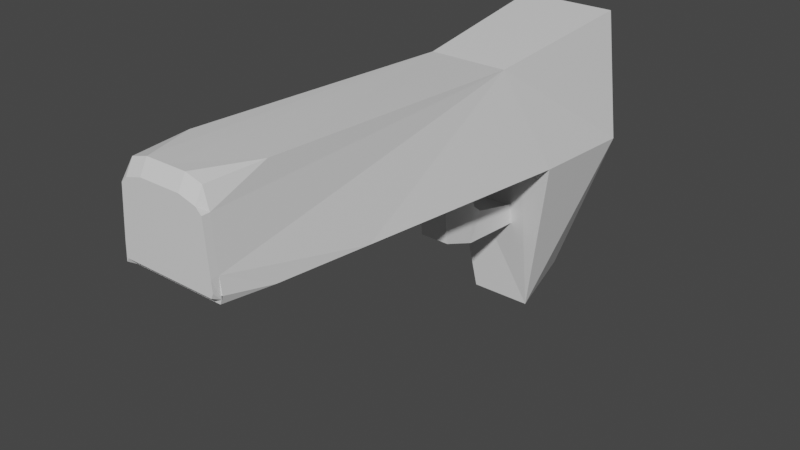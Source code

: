 # Source: Gun.blend  (saved by Blender 2.92.15; exported with 4.5.12 LTS)
import bpy
from mathutils import Matrix  # noqa: F401  (used for matrix-valued properties, if any)

bpy.ops.wm.read_factory_settings(use_empty=True)
scene = bpy.context.scene
scene.name = 'Scene'

# ---- collections
col_collection = bpy.data.collections.new('Collection'); scene.collection.children.link(col_collection)

# ---- materials (node trees are filled in below, after node groups)
mat_material = bpy.data.materials.new('Material')
mat_material.alpha_threshold = 0.0
mat_material.use_transparent_shadow = False
mat_material.line_color = (0.0, 0.0, 0.0, 1.0)

# ---- material node trees
mat_material.use_nodes = True; mat_material.node_tree.nodes.clear()
_N = mat_material.node_tree.nodes; _L = mat_material.node_tree.links
n0 = _N.new('ShaderNodeOutputMaterial'); n0.name = 'Material Output'; n0.location = (300, 300)
n1 = _N.new('ShaderNodeBsdfPrincipled'); n1.name = 'Principled BSDF'; n1.location = (10, 300)
n1.distribution = 'GGX'
n1.subsurface_method = 'BURLEY'
n1.inputs[2].default_value = 0.4
n1.inputs[3].default_value = 1.45
n1.inputs[27].default_value = (0.0, 0.0, 0.0, 1.0)
n1.inputs[28].default_value = 1.0
_L.new(n1.outputs[0], n0.inputs[0])
n0.is_active_output = True

# ---- world
world_world = bpy.data.worlds.new('World'); scene.world = world_world
world_world.use_nodes = True; world_world.node_tree.nodes.clear()
_N = world_world.node_tree.nodes; _L = world_world.node_tree.links
n0 = _N.new('ShaderNodeOutputWorld'); n0.name = 'World Output'; n0.location = (300, 300)
n1 = _N.new('ShaderNodeBackground'); n1.name = 'Background'; n1.location = (10, 300)
n1.inputs[0].default_value = (0.05088, 0.05088, 0.05088, 1.0)
_L.new(n1.outputs[0], n0.inputs[0])
n0.is_active_output = True
world_world.color = (0.05088, 0.05088, 0.05088)
world_world.use_sun_shadow = False
world_world.sun_shadow_jitter_overblur = 0.0

# ---- meshes
me_cube = bpy.data.meshes.new('Cube')
me_cube.from_pydata([(0.7576, 1.0, 1.0), (1.0, 1.0, -1.0), (0.688, -0.7812, 0.9468), (0.7997, -1.0, -0.3262), (-0.762, 1.0, 1.0), (-1.0, 1.0, -1.0), (-0.5769, -0.7812, 0.9468), (-0.6754, -0.9718, -0.4038), (-0.9065, 0.5746, -0.9958), (0.6239, 0.3527, 0.7203), (-0.6053, 0.3527, 0.7203), (1.0, 0.5368, -0.9041), (0.1554, 0.9761, -3.467), (-0.4226, 0.9761, -3.467), (0.4787, 0.6345, -3.55), (-0.4944, 0.6345, -3.55), (-0.798, -0.2316, -0.6764), (0.05928, -1.0, -0.4487), (0.8998, -0.2316, -0.6764), (0.0, 0.5368, -0.9041), (0.02964, -0.2316, -0.6764), (-0.7214, -0.6158, -0.5625), (0.4295, -1.0, -0.4487), (0.9499, 0.1526, -0.7902), (-0.5, 0.5368, -0.9041), (-0.8745, 0.1526, -0.7902), (-0.3109, -1.0, -0.4487), (0.8498, -0.6158, -0.5625), (0.5, 0.5368, -0.9041), (0.04446, -0.6158, -0.5625), (0.01482, 0.1526, -0.7902), (-0.4055, -0.2316, -0.6764), (0.4647, -0.2316, -0.6764), (0.4824, 0.1526, -0.7902), (-0.4527, 0.1526, -0.7902), (-0.3582, -0.6158, -0.5625), (0.4471, -0.6158, -0.5625), (-0.6832, -0.8079, -0.5056), (0.6146, -1.0, -0.4487), (0.975, 0.3447, -0.8471), (-0.75, 0.5368, -0.9041), (-0.8362, -0.03948, -0.7333), (-0.1258, -1.0, -0.4487), (0.8748, -0.4237, -0.6194), (0.25, 0.5368, -0.9041), (0.05187, -0.8079, -0.5056), (0.02223, -0.03948, -0.7333), (-0.623, -0.2316, -0.6764), (0.2472, -0.2316, -0.6764), (-0.7597, -0.4237, -0.6194), (0.2444, -1.0, -0.4487), (0.9249, -0.03948, -0.7333), (-0.25, 0.5368, -0.9041), (-0.9128, 0.3447, -0.8471), (-0.496, -1.0, -0.4487), (0.8247, -0.8079, -0.5056), (0.75, 0.5368, -0.9041), (0.03705, -0.4237, -0.6194), (0.00741, 0.3447, -0.8471), (-0.1879, -0.2316, -0.6764), (0.6823, -0.2316, -0.6764), (0.4736, -0.03948, -0.7333), (0.4912, 0.3447, -0.8471), (0.2486, 0.1526, -0.7902), (0.7161, 0.1526, -0.7902), (-0.4291, -0.03948, -0.7333), (-0.4764, 0.3447, -0.8471), (-0.6865, 0.1526, -0.7902), (-0.219, 0.1526, -0.7902), (-0.3346, -0.8079, -0.5056), (-0.3818, -0.4237, -0.6194), (-0.5595, -0.6158, -0.5625), (-0.1569, -0.6158, -0.5625), (0.4383, -0.8079, -0.5056), (0.4559, -0.4237, -0.6194), (0.2458, -0.6158, -0.5625), (0.6484, -0.6158, -0.5625), (0.6654, -0.4237, -0.6194), (0.2465, -0.4237, -0.6194), (0.2451, -0.8079, -0.5056), (-0.1724, -0.4237, -0.6194), (-0.5913, -0.4237, -0.6194), (-0.5278, -0.8079, -0.5056), (-0.2345, 0.3447, -0.8471), (-0.7183, 0.3447, -0.8471), (-0.6548, -0.03948, -0.7333), (0.7331, 0.3447, -0.8471), (0.2493, 0.3447, -0.8471), (0.2479, -0.03948, -0.7333), (0.6992, -0.03948, -0.7333), (-0.2034, -0.03948, -0.7333), (-0.1413, -0.8079, -0.5056), (0.6315, -0.8079, -0.5056), (0.00741, 0.3226, -2.016), (0.002654, 0.1827, -1.811), (0.2364, 0.1827, -1.811), (-0.2311, 0.1827, -1.811), (-0.2345, 0.3226, -2.016), (0.2493, 0.3226, -2.016), (-0.1135, 0.3447, -0.8471), (0.1284, 0.3447, -0.8471), (-0.1135, 0.3226, -2.016), (0.1284, 0.3226, -2.016), (0.2493, 0.3337, -1.431), (0.00741, 0.3337, -1.431), (-0.2345, 0.3337, -1.431), (0.1284, 0.3337, -1.431), (-0.1135, 0.3337, -1.431), (-0.174, 0.3447, -0.8471), (0.06788, 0.3447, -0.8471), (-0.174, 0.3226, -2.016), (0.06788, 0.3226, -2.016), (0.2493, 0.3392, -1.139), (0.00741, 0.3281, -1.723), (-0.2345, 0.3392, -1.139), (-0.05306, 0.3447, -0.8471), (0.1888, 0.3447, -0.8471), (-0.05306, 0.3226, -2.016), (0.1888, 0.3226, -2.016), (0.2371, 0.3803, -1.576), (0.00741, 0.3392, -1.139), (-0.2345, 0.3281, -1.723), (0.1284, 0.3281, -1.723), (0.1284, 0.3392, -1.139), (0.06788, 0.3337, -1.431), (0.1888, 0.3337, -1.431), (-0.1135, 0.3281, -1.723), (-0.1135, 0.3392, -1.139), (-0.174, 0.3337, -1.431), (-0.05306, 0.3337, -1.431), (-0.05306, 0.3392, -1.139), (-0.174, 0.3392, -1.139), (-0.174, 0.3281, -1.723), (0.1888, 0.3392, -1.139), (0.06788, 0.3392, -1.139), (0.06788, 0.3281, -1.723), (0.1888, 0.3281, -1.723), (-0.05306, 0.3281, -1.723), (-0.174, 0.6334, -2.108), (-0.2345, 0.6334, -2.108), (0.06788, 0.6334, -2.108), (0.00741, 0.6334, -2.108), (0.00741, 0.639, -1.816), (-0.05306, 0.6334, -2.108), (-0.1135, 0.6334, -2.108), (0.1888, 0.6334, -2.108), (0.1284, 0.6334, -2.108), (0.1284, 0.639, -1.816), (-0.1135, 0.639, -1.816), (0.2493, 0.6334, -2.108), (0.2493, 0.639, -1.816), (-0.2345, 0.639, -1.816), (-0.174, 0.639, -1.816), (0.06788, 0.639, -1.816), (0.1888, 0.639, -1.816), (-0.05306, 0.639, -1.816), (0.125, 0.5368, -0.9041), (-0.125, 0.5368, -0.9041), (0.003705, 0.4408, -0.8756), (-0.2422, 0.4408, -0.8756), (-0.2042, 0.3447, -0.8471), (0.2496, 0.4408, -0.8756), (0.03765, 0.3447, -0.8471), (-0.0833, 0.3447, -0.8471), (0.1586, 0.3447, -0.8471), (-0.1438, 0.3447, -0.8471), (0.09812, 0.3447, -0.8471), (-0.02283, 0.3447, -0.8471), (0.2191, 0.3447, -0.8471), (0.125, 0.5368, -0.9041), (0.0, 0.5368, -0.9041), (0.003705, 0.4408, -0.8756), (0.00741, 0.3447, -0.8471), (0.2496, 0.4408, -0.8756), (0.2493, 0.3447, -0.8471), (0.03765, 0.3447, -0.8471), (0.1586, 0.3447, -0.8471), (0.1284, 0.3447, -0.8471), (0.09812, 0.3447, -0.8471), (0.06788, 0.3447, -0.8471), (0.2191, 0.3447, -0.8471), (0.1888, 0.3447, -0.8471), (0.25, 0.5368, -0.9041), (-0.1875, 0.5368, -0.9041), (0.005557, 0.3928, -0.8614), (-0.2384, 0.3928, -0.8614), (-0.2194, 0.3447, -0.8471), (-0.09842, 0.3447, -0.8471), (-0.1589, 0.3447, -0.8471), (-0.03794, 0.3447, -0.8471), (-0.0625, 0.5368, -0.9041), (0.001852, 0.4888, -0.8898), (-0.2461, 0.4888, -0.8898), (-0.1891, 0.3447, -0.8471), (-0.06818, 0.3447, -0.8471), (-0.1287, 0.3447, -0.8471), (-0.007708, 0.3447, -0.8471), (0.0625, 0.5368, -0.9041), (0.005557, 0.3928, -0.8614), (0.2495, 0.3928, -0.8614), (0.02253, 0.3447, -0.8471), (0.1435, 0.3447, -0.8471), (0.083, 0.3447, -0.8471), (0.2039, 0.3447, -0.8471), (0.1875, 0.5368, -0.9041), (0.001852, 0.4888, -0.8898), (0.2498, 0.4888, -0.8898), (0.05276, 0.3447, -0.8471), (0.1737, 0.3447, -0.8471), (0.1132, 0.3447, -0.8471), (0.2342, 0.3447, -0.8471), (-0.6163, -1.0, 0.2757), (0.741, -1.0, 0.2757), (0.0654, -1.0, 1.0), (0.7071, -1.0, -0.4487), (-0.03327, -1.0, -0.4487), (0.3369, -1.0, -0.4487), (-0.4035, -1.0, -0.4487), (0.522, -1.0, -0.4487), (-0.2184, -1.0, -0.4487), (0.1518, -1.0, -0.4487), (-0.5886, -1.0, -0.4487), (-0.5839, -1.0, 0.6378), (0.7704, -1.0, -0.0865), (-0.2431, -1.0, 1.0), (0.7534, -1.0, -0.4487), (0.013, -1.0, -0.4487), (0.3832, -1.0, -0.4487), (-0.3572, -1.0, -0.4487), (0.5683, -1.0, -0.4487), (-0.1721, -1.0, -0.4487), (0.1981, -1.0, -0.4487), (-0.5423, -1.0, -0.4487), (-0.6487, -1.0, -0.0865), (0.7117, -1.0, 0.6378), (0.3739, -1.0, 1.0), (0.6609, -1.0, -0.4487), (-0.07955, -1.0, -0.4487), (0.2907, -1.0, -0.4487), (-0.4498, -1.0, -0.4487), (0.4758, -1.0, -0.4487), (-0.2647, -1.0, -0.4487), (0.1056, -1.0, -0.4487), (-0.6349, -1.0, -0.4487), (-0.5839, -1.0, 0.6378), (-0.4975, -1.0, 0.9291), (0.7704, -1.0, -0.0865), (0.7849, -1.0, -0.3777), (-0.2431, -1.0, 1.0), (0.7534, -1.0, -0.3262), (0.013, -1.0, -0.3262), (0.05928, -1.0, -0.3262), (0.3832, -1.0, -0.3262), (0.4295, -1.0, -0.3262), (-0.3572, -1.0, -0.3262), (-0.3109, -1.0, -0.3262), (0.5683, -1.0, -0.3262), (0.6146, -1.0, -0.3262), (-0.1721, -1.0, -0.3262), (-0.1258, -1.0, -0.3262), (0.1981, -1.0, -0.3262), (0.2444, -1.0, -0.3262), (-0.5423, -1.0, -0.3262), (-0.496, -1.0, -0.3262), (-0.6487, -1.0, -0.0865), (-0.6163, -1.0, 0.2757), (0.7117, -1.0, 0.6378), (0.741, -1.0, 0.2757), (0.3739, -1.0, 1.0), (0.0654, -1.0, 1.0), (0.6609, -1.0, -0.3262), (0.7071, -1.0, -0.3262), (-0.07955, -1.0, -0.3262), (-0.03327, -1.0, -0.3262), (0.2907, -1.0, -0.3262), (0.3369, -1.0, -0.3262), (-0.4498, -1.0, -0.3262), (-0.4035, -1.0, -0.3262), (0.4758, -1.0, -0.3262), (0.522, -1.0, -0.3262), (-0.2647, -1.0, -0.3262), (-0.2184, -1.0, -0.3262), (0.1056, -1.0, -0.3262), (0.1518, -1.0, -0.3262), (-0.6349, -1.0, -0.4487), (-0.5886, -1.0, -0.3262), (-0.6657, -1.0, -0.3777), (0.6277, -1.0, 0.9291), (-0.5839, -1.029, 0.6378), (-0.4975, -1.029, 0.7203), (0.7704, -1.029, -0.0865), (0.7849, -1.029, -0.2552), (-0.2431, -1.029, 0.7913), (0.7534, -1.029, -0.3262), (0.013, -1.029, -0.3262), (0.05928, -1.029, -0.3262), (0.3832, -1.029, -0.3262), (0.4295, -1.029, -0.3262), (-0.3572, -1.029, -0.3262), (-0.3109, -1.029, -0.3262), (0.5683, -1.029, -0.3262), (0.6146, -1.029, -0.3262), (-0.1721, -1.029, -0.3262), (-0.1258, -1.029, -0.3262), (0.1981, -1.029, -0.3262), (0.2444, -1.029, -0.3262), (-0.5423, -1.029, -0.3262), (-0.496, -1.029, -0.3262), (-0.6487, -1.029, -0.0865), (-0.6163, -1.029, 0.2757), (0.7117, -1.029, 0.6378), (0.741, -1.029, 0.2757), (0.3739, -1.029, 0.7913), (0.0654, -1.029, 0.7913), (0.6609, -1.029, -0.3262), (0.7071, -1.029, -0.3262), (-0.07955, -1.029, -0.3262), (-0.03327, -1.029, -0.3262), (0.2907, -1.029, -0.3262), (0.3369, -1.029, -0.3262), (-0.4498, -1.029, -0.3262), (-0.4035, -1.029, -0.3262), (0.4758, -1.029, -0.3262), (0.522, -1.029, -0.3262), (-0.2647, -1.029, -0.3262), (-0.2184, -1.029, -0.3262), (0.1056, -1.029, -0.3262), (0.1518, -1.029, -0.3262), (-0.6349, -1.029, -0.3262), (-0.5886, -1.029, -0.3262), (-0.6657, -1.029, -0.3777), (0.6277, -1.029, 0.7203)], [], [(9, 10, 6, 224, 213, 235, 2), (50, 238, 274, 261), (8, 10, 4, 5), (92, 55, 3, 225, 214, 236, 38), (11, 9, 2, 234, 212, 223, 3, 55, 27, 43, 18, 51, 23, 39), (5, 4, 0, 1), (1, 0, 9, 11), (1, 11, 14, 12), (7, 233, 211, 222, 6, 10, 8, 53, 25, 41, 16, 49, 21, 37), (0, 4, 10, 9), (13, 12, 14, 15), (5, 1, 12, 13), (8, 5, 13, 15), (11, 56, 28, 44, 156, 19, 190, 157, 183, 52, 24, 40, 8, 15, 14), (91, 45, 17, 226, 215, 237, 42), (90, 46, 20, 59), (89, 51, 18, 60), (88, 61, 32, 48), (87, 62, 33, 63), (86, 39, 23, 64), (85, 65, 31, 47), (84, 66, 34, 67), (111, 93, 141, 140), (82, 69, 26, 228, 217, 239, 54), (81, 70, 35, 71), (80, 57, 29, 72), (79, 73, 22, 227, 216, 238, 50), (78, 74, 36, 75), (77, 43, 27, 76), (74, 77, 76, 36), (32, 60, 77, 74), (60, 18, 43, 77), (57, 78, 75, 29), (20, 48, 78, 57), (48, 32, 74, 78), (45, 79, 50, 231, 220, 242, 17), (29, 75, 79, 45), (75, 36, 73, 79), (70, 80, 72, 35), (31, 59, 80, 70), (59, 20, 57, 80), (49, 81, 71, 21), (16, 47, 81, 49), (47, 31, 70, 81), (37, 82, 54, 232, 221, 243, 7), (21, 71, 82, 37), (71, 35, 69, 82), (66, 83, 68, 34), (24, 52, 192, 159, 185, 83, 66), (52, 183, 157, 190, 19, 191, 158, 184, 58, 196, 167, 189, 115, 194, 163, 187, 99, 195, 165, 188, 108, 193, 160, 186, 83, 185, 159, 192), (53, 84, 67, 25), (8, 40, 84, 53), (40, 24, 66, 84), (41, 85, 47, 16), (25, 67, 85, 41), (67, 34, 65, 85), (62, 86, 64, 33), (28, 56, 86, 62), (56, 11, 39, 86), (87, 63, 95, 98, 119, 103, 112), (87, 168, 180, 210, 174), (44, 28, 62, 87, 161), (46, 88, 48, 20), (30, 63, 88, 46), (63, 33, 61, 88), (61, 89, 60, 32), (33, 64, 89, 61), (64, 23, 51, 89), (65, 90, 59, 31), (34, 68, 90, 65), (68, 30, 46, 90), (69, 91, 42, 230, 219, 241, 26), (35, 72, 91, 69), (72, 29, 45, 91), (73, 92, 38, 229, 218, 240, 22), (36, 76, 92, 73), (76, 27, 55, 92), (97, 110, 101, 117, 93, 94, 96), (93, 111, 102, 118, 98, 95, 94), (63, 30, 94, 95), (30, 68, 96, 94), (68, 83, 114, 105, 121, 97, 96), (137, 113, 142, 155), (135, 122, 147, 153), (134, 123, 106, 124), (133, 112, 103, 125), (126, 137, 155, 148), (131, 127, 107, 128), (130, 120, 104, 129), (127, 130, 129, 107), (99, 187, 163, 194, 115, 130, 127), (115, 189, 167, 196, 58, 120, 130), (114, 131, 128, 105), (83, 186, 160, 193, 108, 131, 114), (108, 188, 165, 195, 99, 127, 131), (113, 135, 153, 142), (105, 128, 132, 121), (128, 107, 126, 132), (123, 133, 125, 106), (100, 164, 116, 133, 123), (116, 168, 87, 112, 133), (120, 134, 124, 104), (58, 162, 109, 134, 120), (109, 166, 100, 123, 134), (110, 97, 139, 138), (104, 124, 135, 113), (124, 106, 122, 135), (97, 121, 151, 139), (106, 125, 136, 122), (125, 103, 119, 136), (136, 119, 150, 154), (107, 129, 137, 126), (129, 104, 113, 137), (155, 142, 141, 143), (154, 150, 149, 145), (153, 147, 146, 140), (152, 148, 144, 138), (151, 152, 138, 139), (142, 153, 140, 141), (147, 154, 145, 146), (148, 155, 143, 144), (93, 117, 143, 141), (117, 101, 144, 143), (101, 110, 138, 144), (121, 132, 152, 151), (98, 118, 145, 149), (118, 102, 146, 145), (102, 111, 140, 146), (132, 126, 148, 152), (122, 136, 154, 147), (119, 98, 149, 150), (170, 197, 169, 204, 182, 206, 173, 199, 174, 210, 180, 203, 181, 208, 176, 201, 177, 209, 178, 202, 179, 207, 175, 200, 172, 198, 171, 205), (44, 161, 173, 206, 182), (19, 156, 169, 197, 170), (109, 162, 175, 207, 179), (168, 116, 181, 203, 180), (164, 100, 177, 201, 176), (166, 109, 179, 202, 178), (184, 158, 171, 198), (156, 44, 182, 204, 169), (161, 87, 174, 199, 173), (116, 164, 176, 208, 181), (162, 58, 172, 200, 175), (191, 19, 170, 205), (100, 166, 178, 209, 177), (158, 191, 205, 171), (58, 184, 198, 172), (284, 285, 329, 328), (225, 3, 247, 249), (214, 225, 249, 271), (212, 234, 266, 267), (54, 239, 276, 263), (215, 226, 250, 273), (235, 213, 269, 268), (22, 240, 278, 253), (231, 50, 261, 260), (216, 227, 252, 275), (227, 22, 253, 252), (236, 214, 271, 270), (26, 241, 280, 255), (217, 228, 254, 277), (229, 38, 257, 256), (237, 215, 273, 272), (17, 242, 282, 251), (218, 229, 256, 279), (238, 216, 275, 274), (7, 243, 284, 286), (219, 230, 258, 281), (239, 217, 277, 276), (232, 54, 263, 262), (220, 231, 260, 283), (228, 26, 255, 254), (240, 218, 279, 278), (221, 232, 262, 285), (230, 42, 259, 258), (241, 219, 281, 280), (226, 17, 251, 250), (233, 7, 286, 264), (6, 222, 244, 245), (242, 220, 283, 282), (234, 2, 287, 266), (3, 223, 246, 247), (243, 221, 285, 284), (2, 235, 268, 287), (222, 211, 265, 244), (38, 236, 270, 257), (224, 6, 245, 248), (223, 212, 267, 246), (42, 237, 272, 259), (213, 224, 248, 269), (211, 233, 264, 265), (291, 290, 311, 310, 331, 312, 313, 292, 289, 288, 309, 308, 330, 328, 329, 306, 307, 320, 321, 298, 299, 324, 325, 302, 303, 316, 317, 294, 295, 326, 327, 304, 305, 318, 319, 296, 297, 322, 323, 300, 301, 314, 315, 293), (258, 259, 303, 302), (287, 268, 312, 331), (244, 265, 309, 288), (260, 261, 305, 304), (257, 270, 314, 301), (246, 267, 311, 290), (262, 263, 307, 306), (259, 272, 316, 303), (269, 248, 292, 313), (265, 264, 308, 309), (261, 274, 318, 305), (271, 249, 293, 315), (267, 266, 310, 311), (263, 276, 320, 307), (273, 250, 294, 317), (268, 269, 313, 312), (253, 278, 322, 297), (245, 244, 288, 289), (275, 252, 296, 319), (270, 271, 315, 314), (255, 280, 324, 299), (247, 246, 290, 291), (277, 254, 298, 321), (272, 273, 317, 316), (251, 282, 326, 295), (248, 245, 289, 292), (279, 256, 300, 323), (274, 275, 319, 318), (286, 284, 328, 330), (249, 247, 291, 293), (281, 258, 302, 325), (276, 277, 321, 320), (250, 251, 295, 294), (283, 260, 304, 327), (278, 279, 323, 322), (252, 253, 297, 296), (285, 262, 306, 329), (280, 281, 325, 324), (254, 255, 299, 298), (264, 286, 330, 308), (282, 283, 327, 326), (256, 257, 301, 300), (266, 287, 331, 310)])
_uv = me_cube.uv_layers.new(name='UVMap')
_uv.uv.foreach_set('vector', [0.625, 0.5638, 0.875, 0.5638, 0.875, 0.75, 0.8125, 0.75, 0.75, 0.75, 0.6875, 0.75, 0.625, 0.75, 0.2812, 0.75, 0.2891, 0.75, 0.2891, 0.75, 0.2812, 0.75, 0.375, 0.1862, 0.625, 0.1862, 0.625, 0.25, 0.375, 0.25, 0.3438, 0.7267, 0.375, 0.7267, 0.375, 0.75, 0.3672, 0.75, 0.3594, 0.75, 0.3516, 0.75, 0.3438, 0.75, 0.375, 0.5638, 0.625, 0.5638, 0.625, 0.75, 0.5625, 0.75, 0.5, 0.75, 0.4375, 0.75, 0.375, 0.75, 0.375, 0.7267, 0.375, 0.7034, 0.375, 0.6802, 0.375, 0.6569, 0.375, 0.6336, 0.375, 0.6103, 0.375, 0.5871, 0.375, 0.25, 0.625, 0.25, 0.625, 0.5, 0.375, 0.5, 0.375, 0.5, 0.625, 0.5, 0.625, 0.5638, 0.375, 0.5638, 0.375, 0.5, 0.375, 0.5638, 0.375, 0.5638, 0.375, 0.5, 0.375, 0.0, 0.4375, 0.0, 0.5, 0.0, 0.5625, 0.0, 0.625, 0.0, 0.625, 0.1862, 0.375, 0.1862, 0.375, 0.1629, 0.375, 0.1397, 0.375, 0.1164, 0.375, 0.0931, 0.375, 0.06983, 0.375, 0.04655, 0.375, 0.02328, 0.625, 0.5, 0.875, 0.5, 0.875, 0.5638, 0.625, 0.5638, 0.125, 0.5, 0.375, 0.5, 0.375, 0.5638, 0.125, 0.5638, 0.375, 0.25, 0.375, 0.5, 0.375, 0.5, 0.375, 0.25, 0.375, 0.1862, 0.375, 0.25, 0.375, 0.25, 0.375, 0.1862, 0.375, 0.5638, 0.3438, 0.5638, 0.3125, 0.5638, 0.2812, 0.5638, 0.2656, 0.5638, 0.25, 0.5638, 0.2422, 0.5638, 0.2344, 0.5638, 0.2266, 0.5638, 0.2188, 0.5638, 0.1875, 0.5638, 0.1562, 0.5638, 0.125, 0.5638, 0.125, 0.5638, 0.375, 0.5638, 0.2188, 0.7267, 0.25, 0.7267, 0.25, 0.75, 0.2422, 0.75, 0.2344, 0.75, 0.2266, 0.75, 0.2188, 0.75, 0.2188, 0.6336, 0.25, 0.6336, 0.25, 0.6569, 0.2188, 0.6569, 0.3438, 0.6336, 0.375, 0.6336, 0.375, 0.6569, 0.3438, 0.6569, 0.2812, 0.6336, 0.3125, 0.6336, 0.3125, 0.6569, 0.2812, 0.6569, 0.2812, 0.5871, 0.3125, 0.5871, 0.3125, 0.6103, 0.2812, 0.6103, 0.3438, 0.5871, 0.375, 0.5871, 0.375, 0.6103, 0.3438, 0.6103, 0.1562, 0.6336, 0.1875, 0.6336, 0.1875, 0.6569, 0.1562, 0.6569, 0.1562, 0.5871, 0.1875, 0.5871, 0.1875, 0.6103, 0.1562, 0.6103, 0.2578, 0.5871, 0.25, 0.5871, 0.25, 0.5871, 0.2578, 0.5871, 0.1562, 0.7267, 0.1875, 0.7267, 0.1875, 0.75, 0.1797, 0.75, 0.1719, 0.75, 0.1641, 0.75, 0.1562, 0.75, 0.1562, 0.6802, 0.1875, 0.6802, 0.1875, 0.7034, 0.1562, 0.7034, 0.2188, 0.6802, 0.25, 0.6802, 0.25, 0.7034, 0.2188, 0.7034, 0.2812, 0.7267, 0.3125, 0.7267, 0.3125, 0.75, 0.3047, 0.75, 0.2969, 0.75, 0.2891, 0.75, 0.2812, 0.75, 0.2812, 0.6802, 0.3125, 0.6802, 0.3125, 0.7034, 0.2812, 0.7034, 0.3438, 0.6802, 0.375, 0.6802, 0.375, 0.7034, 0.3438, 0.7034, 0.3125, 0.6802, 0.3438, 0.6802, 0.3438, 0.7034, 0.3125, 0.7034, 0.3125, 0.6569, 0.3438, 0.6569, 0.3438, 0.6802, 0.3125, 0.6802, 0.3438, 0.6569, 0.375, 0.6569, 0.375, 0.6802, 0.3438, 0.6802, 0.25, 0.6802, 0.2812, 0.6802, 0.2812, 0.7034, 0.25, 0.7034, 0.25, 0.6569, 0.2812, 0.6569, 0.2812, 0.6802, 0.25, 0.6802, 0.2812, 0.6569, 0.3125, 0.6569, 0.3125, 0.6802, 0.2812, 0.6802, 0.25, 0.7267, 0.2812, 0.7267, 0.2812, 0.75, 0.2734, 0.75, 0.2656, 0.75, 0.2578, 0.75, 0.25, 0.75, 0.25, 0.7034, 0.2812, 0.7034, 0.2812, 0.7267, 0.25, 0.7267, 0.2812, 0.7034, 0.3125, 0.7034, 0.3125, 0.7267, 0.2812, 0.7267, 0.1875, 0.6802, 0.2188, 0.6802, 0.2188, 0.7034, 0.1875, 0.7034, 0.1875, 0.6569, 0.2188, 0.6569, 0.2188, 0.6802, 0.1875, 0.6802, 0.2188, 0.6569, 0.25, 0.6569, 0.25, 0.6802, 0.2188, 0.6802, 0.125, 0.6802, 0.1562, 0.6802, 0.1562, 0.7034, 0.125, 0.7034, 0.125, 0.6569, 0.1562, 0.6569, 0.1562, 0.6802, 0.125, 0.6802, 0.1562, 0.6569, 0.1875, 0.6569, 0.1875, 0.6802, 0.1562, 0.6802, 0.125, 0.7267, 0.1562, 0.7267, 0.1562, 0.75, 0.1484, 0.75, 0.1406, 0.75, 0.1328, 0.75, 0.125, 0.75, 0.125, 0.7034, 0.1562, 0.7034, 0.1562, 0.7267, 0.125, 0.7267, 0.1562, 0.7034, 0.1875, 0.7034, 0.1875, 0.7267, 0.1562, 0.7267, 0.1875, 0.5871, 0.2188, 0.5871, 0.2188, 0.6103, 0.1875, 0.6103, 0.1875, 0.5638, 0.2188, 0.5638, 0.2188, 0.5696, 0.2188, 0.5754, 0.2188, 0.5813, 0.2188, 0.5871, 0.1875, 0.5871, 0.2188, 0.5638, 0.2266, 0.5638, 0.2344, 0.5638, 0.2422, 0.5638, 0.25, 0.5638, 0.25, 0.5696, 0.25, 0.5754, 0.25, 0.5813, 0.25, 0.5871, 0.248, 0.5871, 0.2461, 0.5871, 0.2441, 0.5871, 0.2422, 0.5871, 0.2402, 0.5871, 0.2383, 0.5871, 0.2363, 0.5871, 0.2344, 0.5871, 0.2324, 0.5871, 0.2305, 0.5871, 0.2285, 0.5871, 0.2266, 0.5871, 0.2246, 0.5871, 0.2227, 0.5871, 0.2207, 0.5871, 0.2188, 0.5871, 0.2188, 0.5813, 0.2188, 0.5754, 0.2188, 0.5696, 0.125, 0.5871, 0.1562, 0.5871, 0.1562, 0.6103, 0.125, 0.6103, 0.125, 0.5638, 0.1562, 0.5638, 0.1562, 0.5871, 0.125, 0.5871, 0.1562, 0.5638, 0.1875, 0.5638, 0.1875, 0.5871, 0.1562, 0.5871, 0.125, 0.6336, 0.1562, 0.6336, 0.1562, 0.6569, 0.125, 0.6569, 0.125, 0.6103, 0.1562, 0.6103, 0.1562, 0.6336, 0.125, 0.6336, 0.1562, 0.6103, 0.1875, 0.6103, 0.1875, 0.6336, 0.1562, 0.6336, 0.3125, 0.5871, 0.3438, 0.5871, 0.3438, 0.6103, 0.3125, 0.6103, 0.3125, 0.5638, 0.3438, 0.5638, 0.3438, 0.5871, 0.3125, 0.5871, 0.3438, 0.5638, 0.375, 0.5638, 0.375, 0.5871, 0.3438, 0.5871, 0.2812, 0.5871, 0.2812, 0.6103, 0.2812, 0.6103, 0.2812, 0.5871, 0.2812, 0.5871, 0.2812, 0.5871, 0.2812, 0.5871, 0.2812, 0.5871, 0.2773, 0.5871, 0.2773, 0.5871, 0.2793, 0.5871, 0.2812, 0.5871, 0.2812, 0.5638, 0.3125, 0.5638, 0.3125, 0.5871, 0.2812, 0.5871, 0.2812, 0.5754, 0.25, 0.6336, 0.2812, 0.6336, 0.2812, 0.6569, 0.25, 0.6569, 0.25, 0.6103, 0.2812, 0.6103, 0.2812, 0.6336, 0.25, 0.6336, 0.2812, 0.6103, 0.3125, 0.6103, 0.3125, 0.6336, 0.2812, 0.6336, 0.3125, 0.6336, 0.3438, 0.6336, 0.3438, 0.6569, 0.3125, 0.6569, 0.3125, 0.6103, 0.3438, 0.6103, 0.3438, 0.6336, 0.3125, 0.6336, 0.3438, 0.6103, 0.375, 0.6103, 0.375, 0.6336, 0.3438, 0.6336, 0.1875, 0.6336, 0.2188, 0.6336, 0.2188, 0.6569, 0.1875, 0.6569, 0.1875, 0.6103, 0.2188, 0.6103, 0.2188, 0.6336, 0.1875, 0.6336, 0.2188, 0.6103, 0.25, 0.6103, 0.25, 0.6336, 0.2188, 0.6336, 0.1875, 0.7267, 0.2188, 0.7267, 0.2188, 0.75, 0.2109, 0.75, 0.2031, 0.75, 0.1953, 0.75, 0.1875, 0.75, 0.1875, 0.7034, 0.2188, 0.7034, 0.2188, 0.7267, 0.1875, 0.7267, 0.2188, 0.7034, 0.25, 0.7034, 0.25, 0.7267, 0.2188, 0.7267, 0.3125, 0.7267, 0.3438, 0.7267, 0.3438, 0.75, 0.3359, 0.75, 0.3281, 0.75, 0.3203, 0.75, 0.3125, 0.75, 0.3125, 0.7034, 0.3438, 0.7034, 0.3438, 0.7267, 0.3125, 0.7267, 0.3438, 0.7034, 0.375, 0.7034, 0.375, 0.7267, 0.3438, 0.7267, 0.2188, 0.5871, 0.2266, 0.5871, 0.2344, 0.5871, 0.2422, 0.5871, 0.25, 0.5871, 0.25, 0.6103, 0.2188, 0.6103, 0.25, 0.5871, 0.2578, 0.5871, 0.2656, 0.5871, 0.2734, 0.5871, 0.2812, 0.5871, 0.2812, 0.6103, 0.25, 0.6103, 0.2812, 0.6103, 0.25, 0.6103, 0.25, 0.6103, 0.2812, 0.6103, 0.25, 0.6103, 0.2188, 0.6103, 0.2188, 0.6103, 0.25, 0.6103, 0.2188, 0.6103, 0.2188, 0.5871, 0.2188, 0.5871, 0.2188, 0.5871, 0.2188, 0.5871, 0.2188, 0.5871, 0.2188, 0.6103, 0.2422, 0.5871, 0.25, 0.5871, 0.25, 0.5871, 0.2422, 0.5871, 0.2578, 0.5871, 0.2656, 0.5871, 0.2656, 0.5871, 0.2578, 0.5871, 0.2578, 0.5871, 0.2656, 0.5871, 0.2656, 0.5871, 0.2578, 0.5871, 0.2734, 0.5871, 0.2812, 0.5871, 0.2812, 0.5871, 0.2734, 0.5871, 0.2344, 0.5871, 0.2422, 0.5871, 0.2422, 0.5871, 0.2344, 0.5871, 0.2266, 0.5871, 0.2344, 0.5871, 0.2344, 0.5871, 0.2266, 0.5871, 0.2422, 0.5871, 0.25, 0.5871, 0.25, 0.5871, 0.2422, 0.5871, 0.2344, 0.5871, 0.2422, 0.5871, 0.2422, 0.5871, 0.2344, 0.5871, 0.2344, 0.5871, 0.2363, 0.5871, 0.2383, 0.5871, 0.2402, 0.5871, 0.2422, 0.5871, 0.2422, 0.5871, 0.2344, 0.5871, 0.2422, 0.5871, 0.2441, 0.5871, 0.2461, 0.5871, 0.248, 0.5871, 0.25, 0.5871, 0.25, 0.5871, 0.2422, 0.5871, 0.2188, 0.5871, 0.2266, 0.5871, 0.2266, 0.5871, 0.2188, 0.5871, 0.2188, 0.5871, 0.2207, 0.5871, 0.2227, 0.5871, 0.2246, 0.5871, 0.2266, 0.5871, 0.2266, 0.5871, 0.2188, 0.5871, 0.2266, 0.5871, 0.2285, 0.5871, 0.2305, 0.5871, 0.2324, 0.5871, 0.2344, 0.5871, 0.2344, 0.5871, 0.2266, 0.5871, 0.25, 0.5871, 0.2578, 0.5871, 0.2578, 0.5871, 0.25, 0.5871, 0.2188, 0.5871, 0.2266, 0.5871, 0.2266, 0.5871, 0.2188, 0.5871, 0.2266, 0.5871, 0.2344, 0.5871, 0.2344, 0.5871, 0.2266, 0.5871, 0.2656, 0.5871, 0.2734, 0.5871, 0.2734, 0.5871, 0.2656, 0.5871, 0.2656, 0.5871, 0.2695, 0.5871, 0.2734, 0.5871, 0.2734, 0.5871, 0.2656, 0.5871, 0.2734, 0.5871, 0.2773, 0.5871, 0.2812, 0.5871, 0.2812, 0.5871, 0.2734, 0.5871, 0.25, 0.5871, 0.2578, 0.5871, 0.2578, 0.5871, 0.25, 0.5871, 0.25, 0.5871, 0.2539, 0.5871, 0.2578, 0.5871, 0.2578, 0.5871, 0.25, 0.5871, 0.2578, 0.5871, 0.2617, 0.5871, 0.2656, 0.5871, 0.2656, 0.5871, 0.2578, 0.5871, 0.2266, 0.5871, 0.2188, 0.5871, 0.2188, 0.5871, 0.2266, 0.5871, 0.25, 0.5871, 0.2578, 0.5871, 0.2578, 0.5871, 0.25, 0.5871, 0.2578, 0.5871, 0.2656, 0.5871, 0.2656, 0.5871, 0.2578, 0.5871, 0.2188, 0.5871, 0.2188, 0.5871, 0.2188, 0.5871, 0.2188, 0.5871, 0.2656, 0.5871, 0.2734, 0.5871, 0.2734, 0.5871, 0.2656, 0.5871, 0.2734, 0.5871, 0.2812, 0.5871, 0.2812, 0.5871, 0.2734, 0.5871, 0.2734, 0.5871, 0.2812, 0.5871, 0.2812, 0.5871, 0.2734, 0.5871, 0.2344, 0.5871, 0.2422, 0.5871, 0.2422, 0.5871, 0.2344, 0.5871, 0.2422, 0.5871, 0.25, 0.5871, 0.25, 0.5871, 0.2422, 0.5871, 0.2422, 0.5871, 0.25, 0.5871, 0.25, 0.5871, 0.2422, 0.5871, 0.2734, 0.5871, 0.2812, 0.5871, 0.2812, 0.5871, 0.2734, 0.5871, 0.2578, 0.5871, 0.2656, 0.5871, 0.2656, 0.5871, 0.2578, 0.5871, 0.2266, 0.5871, 0.2344, 0.5871, 0.2344, 0.5871, 0.2266, 0.5871, 0.2188, 0.5871, 0.2266, 0.5871, 0.2266, 0.5871, 0.2188, 0.5871, 0.25, 0.5871, 0.2578, 0.5871, 0.2578, 0.5871, 0.25, 0.5871, 0.2656, 0.5871, 0.2734, 0.5871, 0.2734, 0.5871, 0.2656, 0.5871, 0.2344, 0.5871, 0.2422, 0.5871, 0.2422, 0.5871, 0.2344, 0.5871, 0.25, 0.5871, 0.2422, 0.5871, 0.2422, 0.5871, 0.25, 0.5871, 0.2422, 0.5871, 0.2344, 0.5871, 0.2344, 0.5871, 0.2422, 0.5871, 0.2344, 0.5871, 0.2266, 0.5871, 0.2266, 0.5871, 0.2344, 0.5871, 0.2188, 0.5871, 0.2266, 0.5871, 0.2266, 0.5871, 0.2188, 0.5871, 0.2812, 0.5871, 0.2734, 0.5871, 0.2734, 0.5871, 0.2812, 0.5871, 0.2734, 0.5871, 0.2656, 0.5871, 0.2656, 0.5871, 0.2734, 0.5871, 0.2656, 0.5871, 0.2578, 0.5871, 0.2578, 0.5871, 0.2656, 0.5871, 0.2266, 0.5871, 0.2344, 0.5871, 0.2344, 0.5871, 0.2266, 0.5871, 0.2656, 0.5871, 0.2734, 0.5871, 0.2734, 0.5871, 0.2656, 0.5871, 0.2812, 0.5871, 0.2812, 0.5871, 0.2812, 0.5871, 0.2812, 0.5871, 0.25, 0.5638, 0.2578, 0.5638, 0.2656, 0.5638, 0.2734, 0.5638, 0.2812, 0.5638, 0.2812, 0.5696, 0.2812, 0.5754, 0.2812, 0.5813, 0.2812, 0.5871, 0.2793, 0.5871, 0.2773, 0.5871, 0.2754, 0.5871, 0.2734, 0.5871, 0.2715, 0.5871, 0.2695, 0.5871, 0.2676, 0.5871, 0.2656, 0.5871, 0.2637, 0.5871, 0.2617, 0.5871, 0.2598, 0.5871, 0.2578, 0.5871, 0.2559, 0.5871, 0.2539, 0.5871, 0.252, 0.5871, 0.25, 0.5871, 0.25, 0.5813, 0.25, 0.5754, 0.25, 0.5696, 0.2812, 0.5638, 0.2812, 0.5754, 0.2812, 0.5754, 0.2812, 0.5696, 0.2812, 0.5638, 0.25, 0.5638, 0.2656, 0.5638, 0.2656, 0.5638, 0.2578, 0.5638, 0.25, 0.5638, 0.2578, 0.5871, 0.2539, 0.5871, 0.2539, 0.5871, 0.2559, 0.5871, 0.2578, 0.5871, 0.2773, 0.5871, 0.2734, 0.5871, 0.2734, 0.5871, 0.2754, 0.5871, 0.2773, 0.5871, 0.2695, 0.5871, 0.2656, 0.5871, 0.2656, 0.5871, 0.2676, 0.5871, 0.2695, 0.5871, 0.2617, 0.5871, 0.2578, 0.5871, 0.2578, 0.5871, 0.2598, 0.5871, 0.2617, 0.5871, 0.25, 0.5813, 0.25, 0.5754, 0.25, 0.5754, 0.25, 0.5813, 0.2656, 0.5638, 0.2812, 0.5638, 0.2812, 0.5638, 0.2734, 0.5638, 0.2656, 0.5638, 0.2812, 0.5754, 0.2812, 0.5871, 0.2812, 0.5871, 0.2812, 0.5813, 0.2812, 0.5754, 0.2734, 0.5871, 0.2695, 0.5871, 0.2695, 0.5871, 0.2715, 0.5871, 0.2734, 0.5871, 0.2539, 0.5871, 0.25, 0.5871, 0.25, 0.5871, 0.252, 0.5871, 0.2539, 0.5871, 0.25, 0.5696, 0.25, 0.5638, 0.25, 0.5638, 0.25, 0.5696, 0.2656, 0.5871, 0.2617, 0.5871, 0.2617, 0.5871, 0.2637, 0.5871, 0.2656, 0.5871, 0.25, 0.5754, 0.25, 0.5696, 0.25, 0.5696, 0.25, 0.5754, 0.25, 0.5871, 0.25, 0.5813, 0.25, 0.5813, 0.25, 0.5871, 0.1328, 0.75, 0.1406, 0.75, 0.1406, 0.75, 0.1328, 0.75, 0.3672, 0.75, 0.375, 0.75, 0.375, 0.75, 0.3672, 0.75, 0.3594, 0.75, 0.3672, 0.75, 0.3672, 0.75, 0.3594, 0.75, 0.5, 0.75, 0.5625, 0.75, 0.5625, 0.75, 0.5, 0.75, 0.1562, 0.75, 0.1641, 0.75, 0.1641, 0.75, 0.1562, 0.75, 0.2344, 0.75, 0.2422, 0.75, 0.2422, 0.75, 0.2344, 0.75, 0.6875, 0.75, 0.75, 0.75, 0.75, 0.75, 0.6875, 0.75, 0.3125, 0.75, 0.3203, 0.75, 0.3203, 0.75, 0.3125, 0.75, 0.2734, 0.75, 0.2812, 0.75, 0.2812, 0.75, 0.2734, 0.75, 0.2969, 0.75, 0.3047, 0.75, 0.3047, 0.75, 0.2969, 0.75, 0.3047, 0.75, 0.3125, 0.75, 0.3125, 0.75, 0.3047, 0.75, 0.3516, 0.75, 0.3594, 0.75, 0.3594, 0.75, 0.3516, 0.75, 0.1875, 0.75, 0.1953, 0.75, 0.1953, 0.75, 0.1875, 0.75, 0.1719, 0.75, 0.1797, 0.75, 0.1797, 0.75, 0.1719, 0.75, 0.3359, 0.75, 0.3438, 0.75, 0.3438, 0.75, 0.3359, 0.75, 0.2266, 0.75, 0.2344, 0.75, 0.2344, 0.75, 0.2266, 0.75, 0.25, 0.75, 0.2578, 0.75, 0.2578, 0.75, 0.25, 0.75, 0.3281, 0.75, 0.3359, 0.75, 0.3359, 0.75, 0.3281, 0.75, 0.2891, 0.75, 0.2969, 0.75, 0.2969, 0.75, 0.2891, 0.75, 0.125, 0.75, 0.1328, 0.75, 0.1328, 0.75, 0.125, 0.75, 0.2031, 0.75, 0.2109, 0.75, 0.2109, 0.75, 0.2031, 0.75, 0.1641, 0.75, 0.1719, 0.75, 0.1719, 0.75, 0.1641, 0.75, 0.1484, 0.75, 0.1562, 0.75, 0.1562, 0.75, 0.1484, 0.75, 0.2656, 0.75, 0.2734, 0.75, 0.2734, 0.75, 0.2656, 0.75, 0.1797, 0.75, 0.1875, 0.75, 0.1875, 0.75, 0.1797, 0.75, 0.3203, 0.75, 0.3281, 0.75, 0.3281, 0.75, 0.3203, 0.75, 0.1406, 0.75, 0.1484, 0.75, 0.1484, 0.75, 0.1406, 0.75, 0.2109, 0.75, 0.2188, 0.75, 0.2188, 0.75, 0.2109, 0.75, 0.1953, 0.75, 0.2031, 0.75, 0.2031, 0.75, 0.1953, 0.75, 0.2422, 0.75, 0.25, 0.75, 0.25, 0.75, 0.2422, 0.75, 0.4375, 0.0, 0.375, 0.0, 0.375, 0.0, 0.4375, 0.0, 0.625, 0.0, 0.5625, 0.0, 0.5625, 0.0, 0.625, 0.0, 0.2578, 0.75, 0.2656, 0.75, 0.2656, 0.75, 0.2578, 0.75, 0.5625, 0.75, 0.625, 0.75, 0.625, 0.75, 0.5625, 0.75, 0.375, 0.75, 0.4375, 0.75, 0.4375, 0.75, 0.375, 0.75, 0.1328, 0.75, 0.1406, 0.75, 0.1406, 0.75, 0.1328, 0.75, 0.625, 0.75, 0.6875, 0.75, 0.6875, 0.75, 0.625, 0.75, 0.5625, 0.0, 0.5, 0.0, 0.5, 0.0, 0.5625, 0.0, 0.3438, 0.75, 0.3516, 0.75, 0.3516, 0.75, 0.3438, 0.75, 0.8125, 0.75, 0.875, 0.75, 0.875, 0.75, 0.8125, 0.75, 0.4375, 0.75, 0.5, 0.75, 0.5, 0.75, 0.4375, 0.75, 0.2188, 0.75, 0.2266, 0.75, 0.2266, 0.75, 0.2188, 0.75, 0.75, 0.75, 0.8125, 0.75, 0.8125, 0.75, 0.75, 0.75, 0.5, 0.0, 0.4375, 0.0, 0.4375, 0.0, 0.5, 0.0, 0.375, 0.75, 0.4375, 0.75, 0.5, 0.75, 0.5625, 0.75, 0.625, 0.75, 0.625, 0.8125, 0.625, 0.875, 0.625, 0.9375, 0.625, 1.0, 0.5625, 1.0, 0.5, 1.0, 0.4375, 1.0, 0.375, 1.0, 0.375, 0.9922, 0.375, 0.9844, 0.375, 0.9766, 0.375, 0.9688, 0.375, 0.9609, 0.375, 0.9531, 0.375, 0.9453, 0.375, 0.9375, 0.375, 0.9297, 0.375, 0.9219, 0.375, 0.9141, 0.375, 0.9062, 0.375, 0.8984, 0.375, 0.8906, 0.375, 0.8828, 0.375, 0.875, 0.375, 0.8672, 0.375, 0.8594, 0.375, 0.8516, 0.375, 0.8438, 0.375, 0.8359, 0.375, 0.8281, 0.375, 0.8203, 0.375, 0.8125, 0.375, 0.8047, 0.375, 0.7969, 0.375, 0.7891, 0.375, 0.7812, 0.375, 0.7734, 0.375, 0.7656, 0.375, 0.7578, 0.2109, 0.75, 0.2188, 0.75, 0.2188, 0.75, 0.2109, 0.75, 0.625, 0.75, 0.6875, 0.75, 0.6875, 0.75, 0.625, 0.75, 0.5625, 0.0, 0.5, 0.0, 0.5, 0.0, 0.5625, 0.0, 0.2734, 0.75, 0.2812, 0.75, 0.2812, 0.75, 0.2734, 0.75, 0.3438, 0.75, 0.3516, 0.75, 0.3516, 0.75, 0.3438, 0.75, 0.4375, 0.75, 0.5, 0.75, 0.5, 0.75, 0.4375, 0.75, 0.1484, 0.75, 0.1562, 0.75, 0.1562, 0.75, 0.1484, 0.75, 0.2188, 0.75, 0.2266, 0.75, 0.2266, 0.75, 0.2188, 0.75, 0.75, 0.75, 0.8125, 0.75, 0.8125, 0.75, 0.75, 0.75, 0.5, 0.0, 0.4375, 0.0, 0.4375, 0.0, 0.5, 0.0, 0.2812, 0.75, 0.2891, 0.75, 0.2891, 0.75, 0.2812, 0.75, 0.3594, 0.75, 0.3672, 0.75, 0.3672, 0.75, 0.3594, 0.75, 0.5, 0.75, 0.5625, 0.75, 0.5625, 0.75, 0.5, 0.75, 0.1562, 0.75, 0.1641, 0.75, 0.1641, 0.75, 0.1562, 0.75, 0.2344, 0.75, 0.2422, 0.75, 0.2422, 0.75, 0.2344, 0.75, 0.6875, 0.75, 0.75, 0.75, 0.75, 0.75, 0.6875, 0.75, 0.3125, 0.75, 0.3203, 0.75, 0.3203, 0.75, 0.3125, 0.75, 0.625, 0.0, 0.5625, 0.0, 0.5625, 0.0, 0.625, 0.0, 0.2969, 0.75, 0.3047, 0.75, 0.3047, 0.75, 0.2969, 0.75, 0.3516, 0.75, 0.3594, 0.75, 0.3594, 0.75, 0.3516, 0.75, 0.1875, 0.75, 0.1953, 0.75, 0.1953, 0.75, 0.1875, 0.75, 0.375, 0.75, 0.4375, 0.75, 0.4375, 0.75, 0.375, 0.75, 0.1719, 0.75, 0.1797, 0.75, 0.1797, 0.75, 0.1719, 0.75, 0.2266, 0.75, 0.2344, 0.75, 0.2344, 0.75, 0.2266, 0.75, 0.25, 0.75, 0.2578, 0.75, 0.2578, 0.75, 0.25, 0.75, 0.8125, 0.75, 0.875, 0.75, 0.875, 0.75, 0.8125, 0.75, 0.3281, 0.75, 0.3359, 0.75, 0.3359, 0.75, 0.3281, 0.75, 0.2891, 0.75, 0.2969, 0.75, 0.2969, 0.75, 0.2891, 0.75, 0.125, 0.75, 0.1328, 0.75, 0.1328, 0.75, 0.125, 0.75, 0.3672, 0.75, 0.375, 0.75, 0.375, 0.75, 0.3672, 0.75, 0.2031, 0.75, 0.2109, 0.75, 0.2109, 0.75, 0.2031, 0.75, 0.1641, 0.75, 0.1719, 0.75, 0.1719, 0.75, 0.1641, 0.75, 0.2422, 0.75, 0.25, 0.75, 0.25, 0.75, 0.2422, 0.75, 0.2656, 0.75, 0.2734, 0.75, 0.2734, 0.75, 0.2656, 0.75, 0.3203, 0.75, 0.3281, 0.75, 0.3281, 0.75, 0.3203, 0.75, 0.3047, 0.75, 0.3125, 0.75, 0.3125, 0.75, 0.3047, 0.75, 0.1406, 0.75, 0.1484, 0.75, 0.1484, 0.75, 0.1406, 0.75, 0.1953, 0.75, 0.2031, 0.75, 0.2031, 0.75, 0.1953, 0.75, 0.1797, 0.75, 0.1875, 0.75, 0.1875, 0.75, 0.1797, 0.75, 0.4375, 0.0, 0.375, 0.0, 0.375, 0.0, 0.4375, 0.0, 0.2578, 0.75, 0.2656, 0.75, 0.2656, 0.75, 0.2578, 0.75, 0.3359, 0.75, 0.3438, 0.75, 0.3438, 0.75, 0.3359, 0.75, 0.5625, 0.75, 0.625, 0.75, 0.625, 0.75, 0.5625, 0.75])
me_cube.materials.append(mat_material)
me_cube.use_remesh_preserve_volume = False
me_cube.use_remesh_preserve_attributes = False
me_cube.use_mirror_vertex_groups = False
me_cube.update()

# ---- objects
ob_cube = bpy.data.objects.new('Cube', me_cube)

# ---- transforms, parenting, visibility, modifiers, constraints
ob_cube.location = (0.0, 0.0, 0.0)
ob_cube.scale = (1.0, 3.954, 1.0)
ob_cube.lock_rotations_4d = False
ob_cube.empty_display_type = 'ARROWS'
ob_cube.lineart.crease_threshold = 0.0

# ---- collection membership
col_collection.objects.link(ob_cube)

# ---- scene / render settings (as saved in the file)
scene.frame_start = 1; scene.frame_end = 250; scene.frame_set(1)
scene.render.engine = 'BLENDER_EEVEE_NEXT'
scene.cycles.use_denoising = False
scene.cycles.samples = 128
scene.cycles.sampling_pattern = 'TABULATED_SOBOL'
scene.cycles.use_adaptive_sampling = False
scene.cycles.use_light_tree = False
scene.view_settings.view_transform = 'Filmic'
bpy.context.view_layer.update()

# ---- added for rendering (the .blend has no active camera and no usable light): camera, sun
cam_auto = bpy.data.cameras.new('AutoCamera')
cam_auto.lens = 50.0
cam_auto.sensor_width = 36.0
cam_auto.clip_end = 1000.0
ob_auto_camera = bpy.data.objects.new('AutoCamera', cam_auto)
scene.collection.objects.link(ob_auto_camera)
ob_auto_camera.location = (8.73264, -10.5366, 5.71109)
ob_auto_camera.rotation_euler = (1.09748, -7.21219e-08, 0.694738)
scene.camera = ob_auto_camera
light_auto_sun = bpy.data.lights.new('AutoSun', 'SUN')
light_auto_sun.energy = 3.0
light_auto_sun.angle = 0.0523599
ob_auto_sun = bpy.data.objects.new('AutoSun', light_auto_sun)
scene.collection.objects.link(ob_auto_sun)
ob_auto_sun.rotation_euler = (0.872665, 0.174533, 0.523599)
bpy.context.view_layer.update()
